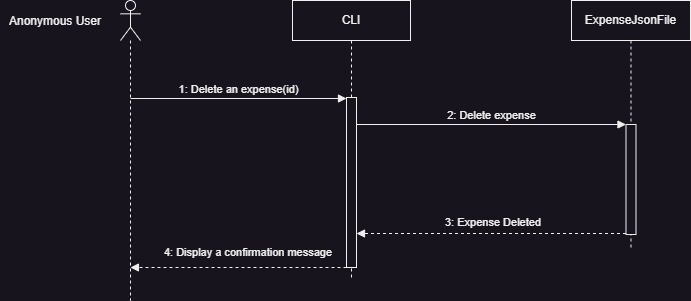

The diagram above was exported from draw.io. Its source (the exported page's mxGraphModel, read from the mxfile embedded in the PNG):
<mxGraphModel dx="1646" dy="505" grid="1" gridSize="10" guides="1" tooltips="1" connect="1" arrows="1" fold="1" page="1" pageScale="1" pageWidth="827" pageHeight="1169" math="0" shadow="0">
  <root>
    <mxCell id="0" />
    <mxCell id="1" parent="0" />
    <mxCell id="Ao8UiDYTwoFgTjTYBrj--1" value="" style="shape=umlLifeline;perimeter=lifelinePerimeter;whiteSpace=wrap;html=1;container=1;dropTarget=0;collapsible=0;recursiveResize=0;outlineConnect=0;portConstraint=eastwest;newEdgeStyle={&quot;curved&quot;:0,&quot;rounded&quot;:0};participant=umlActor;" vertex="1" parent="1">
      <mxGeometry x="110" y="160" width="20" height="300" as="geometry" />
    </mxCell>
    <mxCell id="Ao8UiDYTwoFgTjTYBrj--2" value="Anonymous User" style="text;html=1;align=center;verticalAlign=middle;whiteSpace=wrap;rounded=0;" vertex="1" parent="1">
      <mxGeometry x="-10" y="166" width="110" height="30" as="geometry" />
    </mxCell>
    <mxCell id="Ao8UiDYTwoFgTjTYBrj--3" value="ExpenseJsonFile" style="shape=umlLifeline;perimeter=lifelinePerimeter;whiteSpace=wrap;html=1;container=1;dropTarget=0;collapsible=0;recursiveResize=0;outlineConnect=0;portConstraint=eastwest;newEdgeStyle={&quot;edgeStyle&quot;:&quot;elbowEdgeStyle&quot;,&quot;elbow&quot;:&quot;vertical&quot;,&quot;curved&quot;:0,&quot;rounded&quot;:0};" vertex="1" parent="1">
      <mxGeometry x="561" y="160" width="119" height="250" as="geometry" />
    </mxCell>
    <mxCell id="Ao8UiDYTwoFgTjTYBrj--4" value="" style="html=1;points=[[0,0,0,0,5],[0,1,0,0,-5],[1,0,0,0,5],[1,1,0,0,-5]];perimeter=orthogonalPerimeter;outlineConnect=0;targetShapes=umlLifeline;portConstraint=eastwest;newEdgeStyle={&quot;curved&quot;:0,&quot;rounded&quot;:0};" vertex="1" parent="Ao8UiDYTwoFgTjTYBrj--3">
      <mxGeometry x="54.5" y="124" width="10" height="110" as="geometry" />
    </mxCell>
    <mxCell id="Ao8UiDYTwoFgTjTYBrj--5" value="CLI" style="shape=umlLifeline;perimeter=lifelinePerimeter;whiteSpace=wrap;html=1;container=1;dropTarget=0;collapsible=0;recursiveResize=0;outlineConnect=0;portConstraint=eastwest;newEdgeStyle={&quot;edgeStyle&quot;:&quot;elbowEdgeStyle&quot;,&quot;elbow&quot;:&quot;vertical&quot;,&quot;curved&quot;:0,&quot;rounded&quot;:0};" vertex="1" parent="1">
      <mxGeometry x="282" y="160" width="118" height="280" as="geometry" />
    </mxCell>
    <mxCell id="Ao8UiDYTwoFgTjTYBrj--6" value="" style="html=1;points=[[0,0,0,0,5],[0,1,0,0,-5],[1,0,0,0,5],[1,1,0,0,-5]];perimeter=orthogonalPerimeter;outlineConnect=0;targetShapes=umlLifeline;portConstraint=eastwest;newEdgeStyle={&quot;curved&quot;:0,&quot;rounded&quot;:0};" vertex="1" parent="Ao8UiDYTwoFgTjTYBrj--5">
      <mxGeometry x="54" y="97" width="10" height="170" as="geometry" />
    </mxCell>
    <mxCell id="Ao8UiDYTwoFgTjTYBrj--7" value="1: Delete an expense(id)" style="html=1;verticalAlign=bottom;endArrow=block;curved=0;rounded=0;" edge="1" parent="1">
      <mxGeometry width="80" relative="1" as="geometry">
        <mxPoint x="119.98717948717945" y="258" as="sourcePoint" />
        <mxPoint x="336" y="258" as="targetPoint" />
      </mxGeometry>
    </mxCell>
    <mxCell id="Ao8UiDYTwoFgTjTYBrj--8" value="2: Delete expense" style="html=1;verticalAlign=bottom;endArrow=block;curved=0;rounded=0;" edge="1" parent="1" target="Ao8UiDYTwoFgTjTYBrj--4">
      <mxGeometry width="80" relative="1" as="geometry">
        <mxPoint x="346" y="284" as="sourcePoint" />
        <mxPoint x="610" y="285" as="targetPoint" />
      </mxGeometry>
    </mxCell>
    <mxCell id="Ao8UiDYTwoFgTjTYBrj--9" value="" style="html=1;verticalAlign=bottom;labelBackgroundColor=none;endArrow=block;endFill=1;dashed=1;rounded=0;" edge="1" parent="1" target="Ao8UiDYTwoFgTjTYBrj--6">
      <mxGeometry width="160" relative="1" as="geometry">
        <mxPoint x="615.5" y="393" as="sourcePoint" />
        <mxPoint x="341.1491228070174" y="393" as="targetPoint" />
      </mxGeometry>
    </mxCell>
    <mxCell id="Ao8UiDYTwoFgTjTYBrj--10" value="3: Expense Deleted" style="text;html=1;align=center;verticalAlign=middle;whiteSpace=wrap;rounded=0;fontSize=11;" vertex="1" parent="1">
      <mxGeometry x="430" y="367" width="106" height="30" as="geometry" />
    </mxCell>
    <mxCell id="Ao8UiDYTwoFgTjTYBrj--11" value="4: Display a confirmation message" style="text;html=1;align=center;verticalAlign=middle;whiteSpace=wrap;rounded=0;fontSize=11;" vertex="1" parent="1">
      <mxGeometry x="150" y="397" width="176" height="30" as="geometry" />
    </mxCell>
    <mxCell id="Ao8UiDYTwoFgTjTYBrj--12" value="" style="html=1;verticalAlign=bottom;labelBackgroundColor=none;endArrow=block;endFill=1;dashed=1;rounded=0;" edge="1" parent="1" target="Ao8UiDYTwoFgTjTYBrj--1">
      <mxGeometry width="160" relative="1" as="geometry">
        <mxPoint x="336" y="427" as="sourcePoint" />
        <mxPoint x="150" y="427" as="targetPoint" />
      </mxGeometry>
    </mxCell>
  </root>
</mxGraphModel>